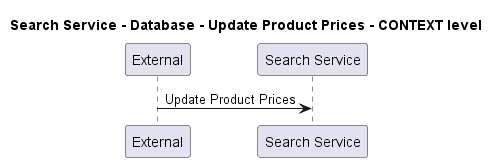

The diagram above was rendered by PlantUML. Its source (embedded in the PNG):
@startuml
!pragma layout smetana

title Search Service - Database - Update Product Prices - CONTEXT level

participant "External" as C4InterFlow.SoftwareSystems.ExternalSystem
participant "Search Service" as ECommercePlatform.SoftwareSystems.SearchService

C4InterFlow.SoftwareSystems.ExternalSystem -> ECommercePlatform.SoftwareSystems.SearchService : Update Product Prices


@enduml